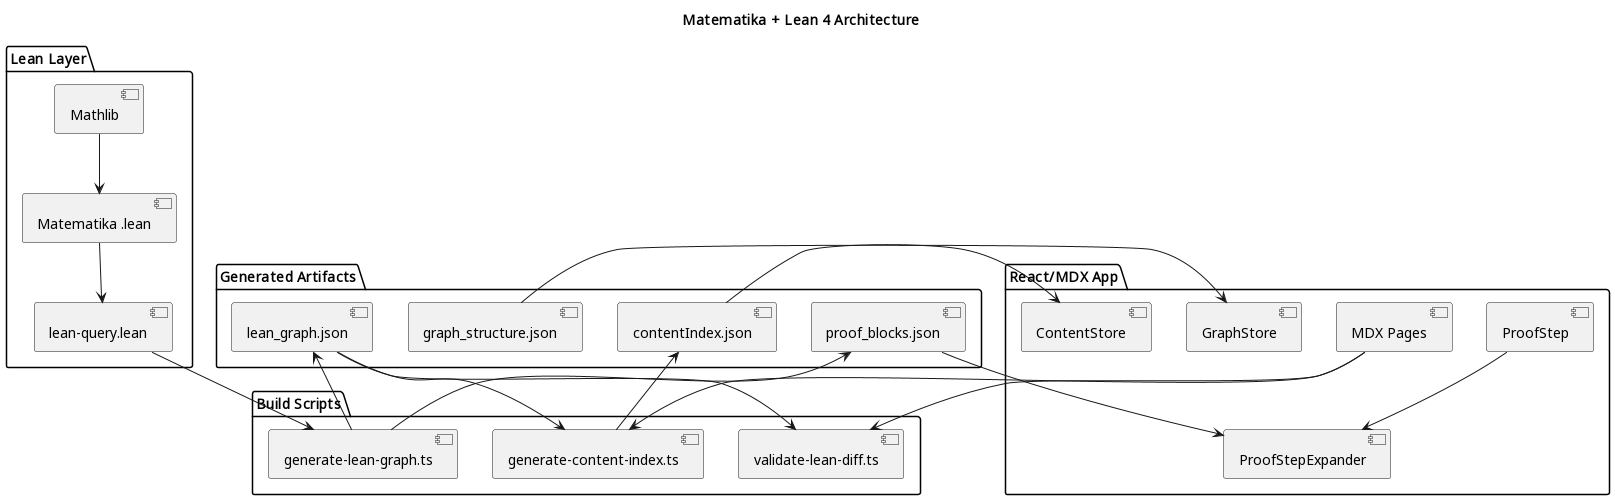

The diagram above was rendered by PlantUML. Its source (embedded in the PNG):
@startuml
title Matematika + Lean 4 Architecture

package "Lean Layer" {
  [Mathlib]
  [Matematika .lean]
  [lean-query.lean]
}

package "Build Scripts" {
  [generate-lean-graph.ts]
  [validate-lean-diff.ts]
  [generate-content-index.ts]
}

package "Generated Artifacts" {
  [lean_graph.json]
  [graph_structure.json]
  [contentIndex.json]
  [proof_blocks.json]
}

package "React/MDX App" {
  [ContentStore]
  [GraphStore]
  [MDX Pages]
  [ProofStep]
  [ProofStepExpander]
}

[Mathlib] --> [Matematika .lean]
[Matematika .lean] --> [lean-query.lean]
[lean-query.lean] --> [generate-lean-graph.ts]
[generate-lean-graph.ts] --> [lean_graph.json]
[generate-lean-graph.ts] --> [proof_blocks.json]
[lean_graph.json] --> [validate-lean-diff.ts]
[MDX Pages] --> [validate-lean-diff.ts]
[MDX Pages] --> [generate-content-index.ts]
[lean_graph.json] --> [generate-content-index.ts]
[generate-content-index.ts] --> [contentIndex.json]
[graph_structure.json] --> [GraphStore]
[contentIndex.json] --> [ContentStore]
[proof_blocks.json] --> [ProofStepExpander]
[ProofStep] --> [ProofStepExpander]
@enduml